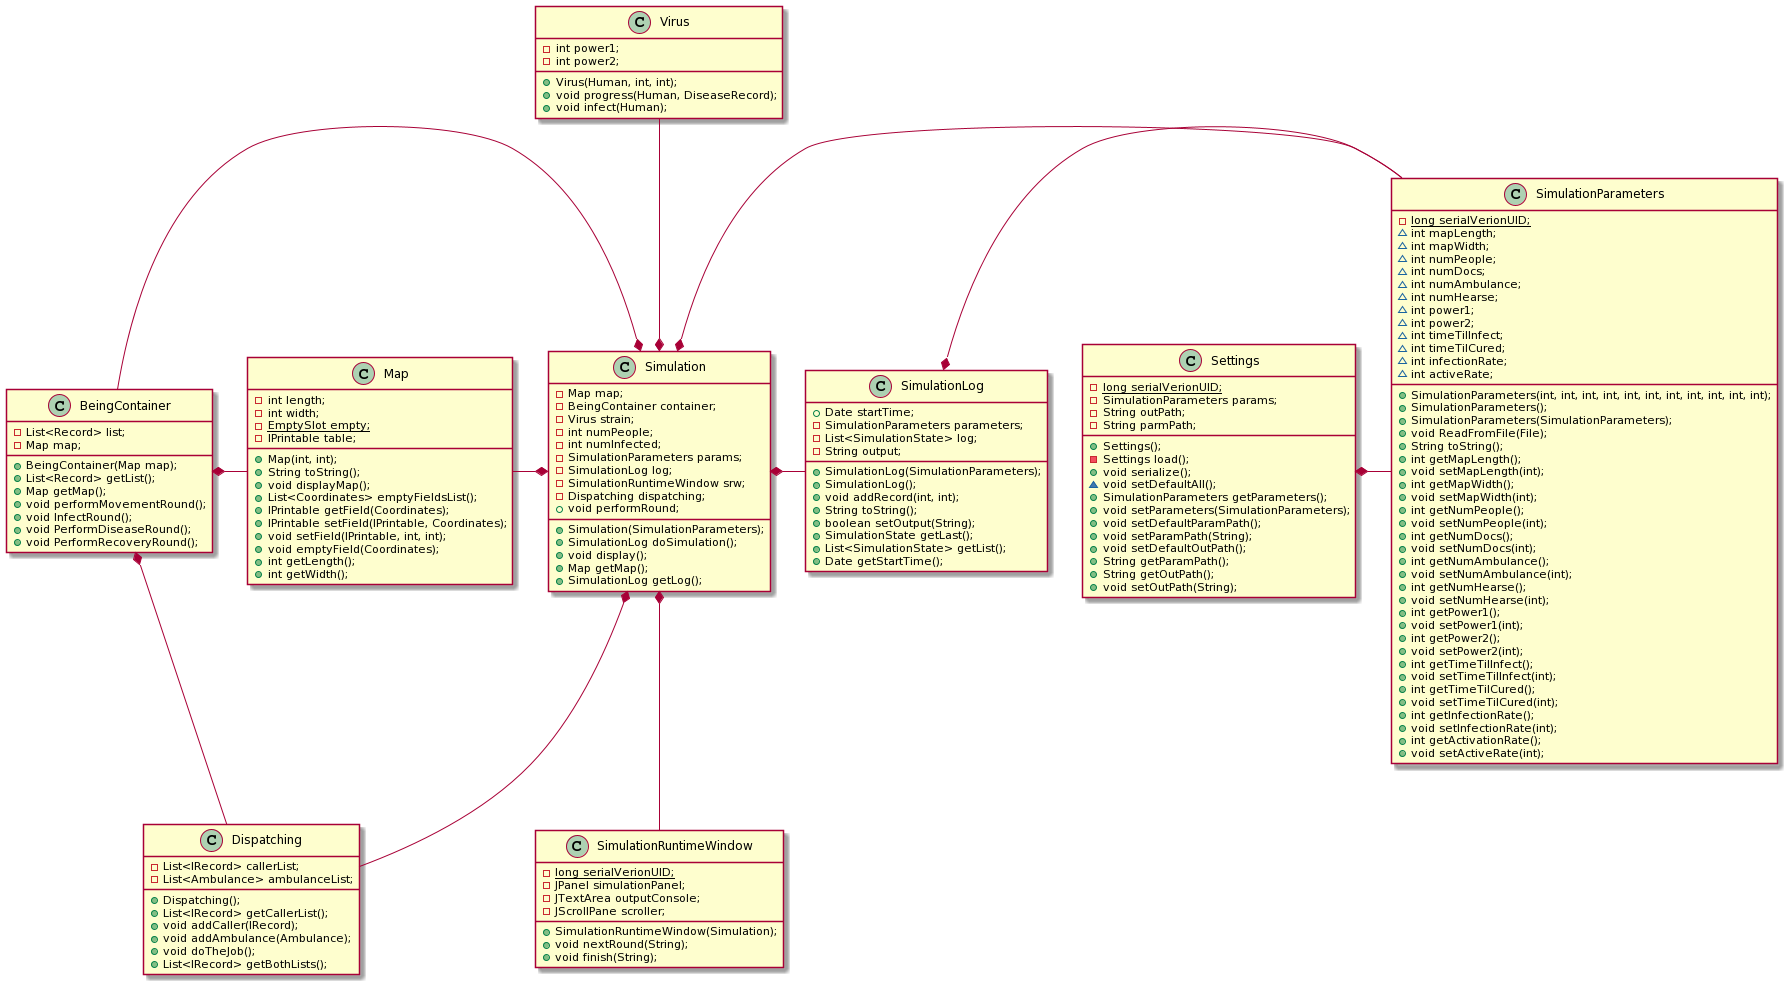

The diagram above was rendered by PlantUML. Its source (embedded in the PNG):
@startuml
class Settings{
    - {static} long serialVerionUID;
    - SimulationParameters params;
    - String outPath;
    - String parmPath;
    + Settings();
    - Settings load();
    + void serialize();
    ~ void setDefaultAll();
    + SimulationParameters getParameters();
    + void setParameters(SimulationParameters);
    + void setDefaultParamPath();
    + void setParamPath(String);
    + void setDefaultOutPath();
    + String getParamPath();
    + String getOutPath();
    + void setOutPath(String);
}

class Simulation {
    - Map map;
    - BeingContainer container;
    - Virus strain;
    - int numPeople;
    - int numInfected;
    - SimulationParameters params;
    - SimulationLog log;
    - SimulationRuntimeWindow srw;
    - Dispatching dispatching;
    + Simulation(SimulationParameters);
    + void performRound;
    + SimulationLog doSimulation();
    + void display();
    + Map getMap();
    + SimulationLog getLog();
}

class SimulationLog {
    + Date startTime;
    - SimulationParameters parameters;
    - List<SimulationState> log;
    - String output;
    + SimulationLog(SimulationParameters);
    + SimulationLog();
    + void addRecord(int, int);
    + String toString();
    + boolean setOutput(String);
    + SimulationState getLast();
    + List<SimulationState> getList();
    + Date getStartTime();
}

class SimulationParameters {
    - {static} long serialVerionUID;
    ~ int mapLength;
    ~ int mapWidth;
    ~ int numPeople;
    ~ int numDocs;
    ~ int numAmbulance;
    ~ int numHearse;
    ~ int power1;
    ~ int power2;
    ~ int timeTilInfect;
    ~ int timeTilCured;
    ~ int infectionRate;
    ~ int activeRate;
    + SimulationParameters(int, int, int, int, int, int, int, int, int, int, int);
    + SimulationParameters();
    + SimulationParameters(SimulationParameters);
    + void ReadFromFile(File);
    + String toString();
    + int getMapLength();
    + void setMapLength(int);
    + int getMapWidth();
    + void setMapWidth(int);
    + int getNumPeople();
    + void setNumPeople(int);
    + int getNumDocs();
    + void setNumDocs(int);
    + int getNumAmbulance();
    + void setNumAmbulance(int);
    + int getNumHearse();
    + void setNumHearse(int);
    + int getPower1();
    + void setPower1(int);
    + int getPower2();
    + void setPower2(int);
    + int getTimeTilInfect();
    + void setTimeTilInfect(int);
    + int getTimeTilCured();
    + void setTimeTilCured(int);
    + int getInfectionRate();
    + void setInfectionRate(int);
    + int getActivationRate();
    + void setActiveRate(int);
}

class Map
{
- int length;
- int width;
- {static} EmptySlot empty;
- IPrintable table;
+ Map(int, int);
+ String toString();
+ void displayMap();
+ List<Coordinates> emptyFieldsList();
+ IPrintable getField(Coordinates);
+ IPrintable setField(IPrintable, Coordinates);
+ void setField(IPrintable, int, int);
+ void emptyField(Coordinates);
+ int getLength();
+ int getWidth();
}

class Dispatching
{
 - List<IRecord> callerList;
 - List<Ambulance> ambulanceList;
 + Dispatching();
 + List<IRecord> getCallerList();
 + void addCaller(IRecord);
 + void addAmbulance(Ambulance);
 + void doTheJob();
 + List<IRecord> getBothLists();
}

class Virus
{
    - int power1;
    - int power2;
    + Virus(Human, int, int);
    + void progress(Human, DiseaseRecord);
    + void infect(Human);
}

class BeingContainer
{
    - List<Record> list;
    - Map map;
    + BeingContainer(Map map);
    + List<Record> getList();
    + Map getMap();
    + void performMovementRound();
    + void InfectRound();
    + void PerformDiseaseRound();
    + void PerformRecoveryRound();
}

class SimulationRuntimeWindow{
    - {static} long serialVerionUID;
    - JPanel simulationPanel;
    - JTextArea outputConsole;
    - JScrollPane scroller;
    + SimulationRuntimeWindow(Simulation);
    + void nextRound(String);
    + void finish(String);
}


SimulationLog *- SimulationParameters
Simulation *- SimulationParameters
Simulation *- SimulationLog
Settings *- SimulationParameters
Virus --* Simulation 
Map -* Simulation 
Simulation *-- Dispatching
BeingContainer -* Simulation
BeingContainer *- Map
BeingContainer *-- Dispatching
Simulation *-- SimulationRuntimeWindow
@enduml